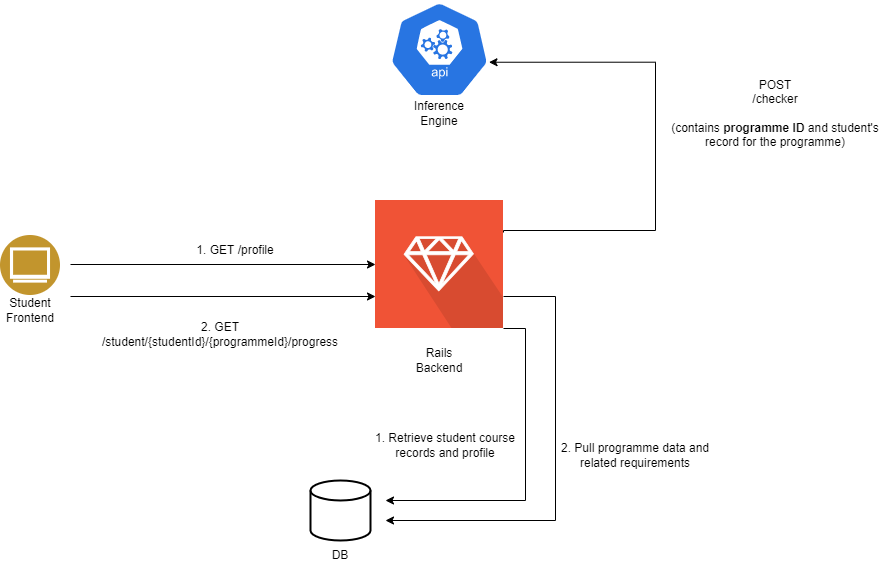

The diagram above was exported from draw.io. Its source (the exported page's mxGraphModel, read from the mxfile embedded in the PNG):
<mxGraphModel dx="1422" dy="713" grid="1" gridSize="10" guides="1" tooltips="1" connect="1" arrows="1" fold="1" page="1" pageScale="1" pageWidth="1100" pageHeight="850" math="0" shadow="0">
  <root>
    <mxCell id="0" />
    <mxCell id="1" parent="0" />
    <mxCell id="ZTNzScDlQO_JdV49T1sd-1" value="" style="sketch=0;html=1;dashed=0;whitespace=wrap;fillColor=#2875E2;strokeColor=#ffffff;points=[[0.005,0.63,0],[0.1,0.2,0],[0.9,0.2,0],[0.5,0,0],[0.995,0.63,0],[0.72,0.99,0],[0.5,1,0],[0.28,0.99,0]];shape=mxgraph.kubernetes.icon;prIcon=api" vertex="1" parent="1">
      <mxGeometry x="509" y="100" width="100" height="98" as="geometry" />
    </mxCell>
    <mxCell id="ZTNzScDlQO_JdV49T1sd-2" value="" style="shape=image;html=1;verticalAlign=top;verticalLabelPosition=bottom;labelBackgroundColor=#ffffff;imageAspect=0;aspect=fixed;image=https://cdn0.iconfinder.com/data/icons/long-shadow-web-icons/512/ruby-128.png" vertex="1" parent="1">
      <mxGeometry x="495" y="300" width="128" height="128" as="geometry" />
    </mxCell>
    <mxCell id="ZTNzScDlQO_JdV49T1sd-3" value="" style="strokeWidth=2;html=1;shape=mxgraph.flowchart.database;whiteSpace=wrap;" vertex="1" parent="1">
      <mxGeometry x="430" y="580" width="60" height="60" as="geometry" />
    </mxCell>
    <mxCell id="ZTNzScDlQO_JdV49T1sd-4" value="" style="aspect=fixed;perimeter=ellipsePerimeter;html=1;align=center;shadow=0;dashed=0;fontColor=#4277BB;labelBackgroundColor=#ffffff;fontSize=12;spacingTop=3;image;image=img/lib/ibm/users/browser.svg;" vertex="1" parent="1">
      <mxGeometry x="120" y="335" width="60" height="60" as="geometry" />
    </mxCell>
    <mxCell id="ZTNzScDlQO_JdV49T1sd-5" value="Inference Engine" style="text;html=1;strokeColor=none;fillColor=none;align=center;verticalAlign=middle;whiteSpace=wrap;rounded=0;" vertex="1" parent="1">
      <mxGeometry x="529" y="198" width="60" height="30" as="geometry" />
    </mxCell>
    <mxCell id="ZTNzScDlQO_JdV49T1sd-6" value="Rails Backend" style="text;html=1;strokeColor=none;fillColor=none;align=center;verticalAlign=middle;whiteSpace=wrap;rounded=0;" vertex="1" parent="1">
      <mxGeometry x="529" y="445" width="60" height="30" as="geometry" />
    </mxCell>
    <mxCell id="ZTNzScDlQO_JdV49T1sd-7" value="DB" style="text;html=1;strokeColor=none;fillColor=none;align=center;verticalAlign=middle;whiteSpace=wrap;rounded=0;" vertex="1" parent="1">
      <mxGeometry x="430" y="640" width="60" height="30" as="geometry" />
    </mxCell>
    <mxCell id="ZTNzScDlQO_JdV49T1sd-8" value="Student Frontend" style="text;html=1;strokeColor=none;fillColor=none;align=center;verticalAlign=middle;whiteSpace=wrap;rounded=0;" vertex="1" parent="1">
      <mxGeometry x="120" y="395" width="60" height="30" as="geometry" />
    </mxCell>
    <mxCell id="ZTNzScDlQO_JdV49T1sd-12" value="" style="endArrow=classic;html=1;rounded=0;entryX=0;entryY=0.5;entryDx=0;entryDy=0;" edge="1" parent="1" target="ZTNzScDlQO_JdV49T1sd-2">
      <mxGeometry width="50" height="50" relative="1" as="geometry">
        <mxPoint x="190" y="364" as="sourcePoint" />
        <mxPoint x="205" y="395" as="targetPoint" />
      </mxGeometry>
    </mxCell>
    <mxCell id="ZTNzScDlQO_JdV49T1sd-13" value="1. GET /profile" style="text;html=1;strokeColor=none;fillColor=none;align=center;verticalAlign=middle;whiteSpace=wrap;rounded=0;" vertex="1" parent="1">
      <mxGeometry x="305" y="335" width="100" height="30" as="geometry" />
    </mxCell>
    <mxCell id="ZTNzScDlQO_JdV49T1sd-15" value="1. Retrieve student course records and profile" style="text;html=1;strokeColor=none;fillColor=none;align=center;verticalAlign=middle;whiteSpace=wrap;rounded=0;" vertex="1" parent="1">
      <mxGeometry x="485" y="530" width="160" height="30" as="geometry" />
    </mxCell>
    <mxCell id="ZTNzScDlQO_JdV49T1sd-16" value="" style="endArrow=classic;html=1;rounded=0;entryX=0;entryY=0.75;entryDx=0;entryDy=0;" edge="1" parent="1" target="ZTNzScDlQO_JdV49T1sd-2">
      <mxGeometry width="50" height="50" relative="1" as="geometry">
        <mxPoint x="190" y="396" as="sourcePoint" />
        <mxPoint x="205" y="355" as="targetPoint" />
      </mxGeometry>
    </mxCell>
    <mxCell id="ZTNzScDlQO_JdV49T1sd-17" value="2. GET /student/{studentId}/{programmeId}/progress" style="text;html=1;strokeColor=none;fillColor=none;align=center;verticalAlign=middle;whiteSpace=wrap;rounded=0;" vertex="1" parent="1">
      <mxGeometry x="210" y="400" width="260" height="67" as="geometry" />
    </mxCell>
    <mxCell id="ZTNzScDlQO_JdV49T1sd-18" value="" style="endArrow=classic;html=1;rounded=0;exitX=1;exitY=0.75;exitDx=0;exitDy=0;edgeStyle=orthogonalEdgeStyle;" edge="1" parent="1" source="ZTNzScDlQO_JdV49T1sd-2">
      <mxGeometry width="50" height="50" relative="1" as="geometry">
        <mxPoint x="635" y="394" as="sourcePoint" />
        <mxPoint x="505" y="620" as="targetPoint" />
        <Array as="points">
          <mxPoint x="675" y="396" />
          <mxPoint x="675" y="620" />
        </Array>
      </mxGeometry>
    </mxCell>
    <mxCell id="ZTNzScDlQO_JdV49T1sd-19" value="" style="endArrow=classic;html=1;rounded=0;edgeStyle=orthogonalEdgeStyle;exitX=1;exitY=1;exitDx=0;exitDy=0;" edge="1" parent="1" source="ZTNzScDlQO_JdV49T1sd-2">
      <mxGeometry width="50" height="50" relative="1" as="geometry">
        <mxPoint x="655" y="445" as="sourcePoint" />
        <mxPoint x="505" y="600" as="targetPoint" />
        <Array as="points">
          <mxPoint x="645" y="428" />
          <mxPoint x="645" y="600" />
        </Array>
      </mxGeometry>
    </mxCell>
    <mxCell id="ZTNzScDlQO_JdV49T1sd-20" value="2. Pull programme data and related requirements" style="text;html=1;strokeColor=none;fillColor=none;align=center;verticalAlign=middle;whiteSpace=wrap;rounded=0;" vertex="1" parent="1">
      <mxGeometry x="675" y="540" width="160" height="30" as="geometry" />
    </mxCell>
    <mxCell id="ZTNzScDlQO_JdV49T1sd-21" value="" style="endArrow=classic;html=1;rounded=0;entryX=0.995;entryY=0.63;entryDx=0;entryDy=0;entryPerimeter=0;edgeStyle=orthogonalEdgeStyle;exitX=1;exitY=0.25;exitDx=0;exitDy=0;" edge="1" parent="1" source="ZTNzScDlQO_JdV49T1sd-2" target="ZTNzScDlQO_JdV49T1sd-1">
      <mxGeometry width="50" height="50" relative="1" as="geometry">
        <mxPoint x="650" y="330" as="sourcePoint" />
        <mxPoint x="745" y="390" as="targetPoint" />
        <Array as="points">
          <mxPoint x="623" y="330" />
          <mxPoint x="775" y="330" />
          <mxPoint x="775" y="162" />
        </Array>
      </mxGeometry>
    </mxCell>
    <mxCell id="ZTNzScDlQO_JdV49T1sd-22" value="POST&lt;br&gt;/checker&lt;br&gt;&lt;br&gt;(contains &lt;b&gt;programme ID&lt;/b&gt; and student's record for the programme)" style="text;html=1;strokeColor=none;fillColor=none;align=center;verticalAlign=middle;whiteSpace=wrap;rounded=0;" vertex="1" parent="1">
      <mxGeometry x="775" y="179" width="240" height="68" as="geometry" />
    </mxCell>
  </root>
</mxGraphModel>